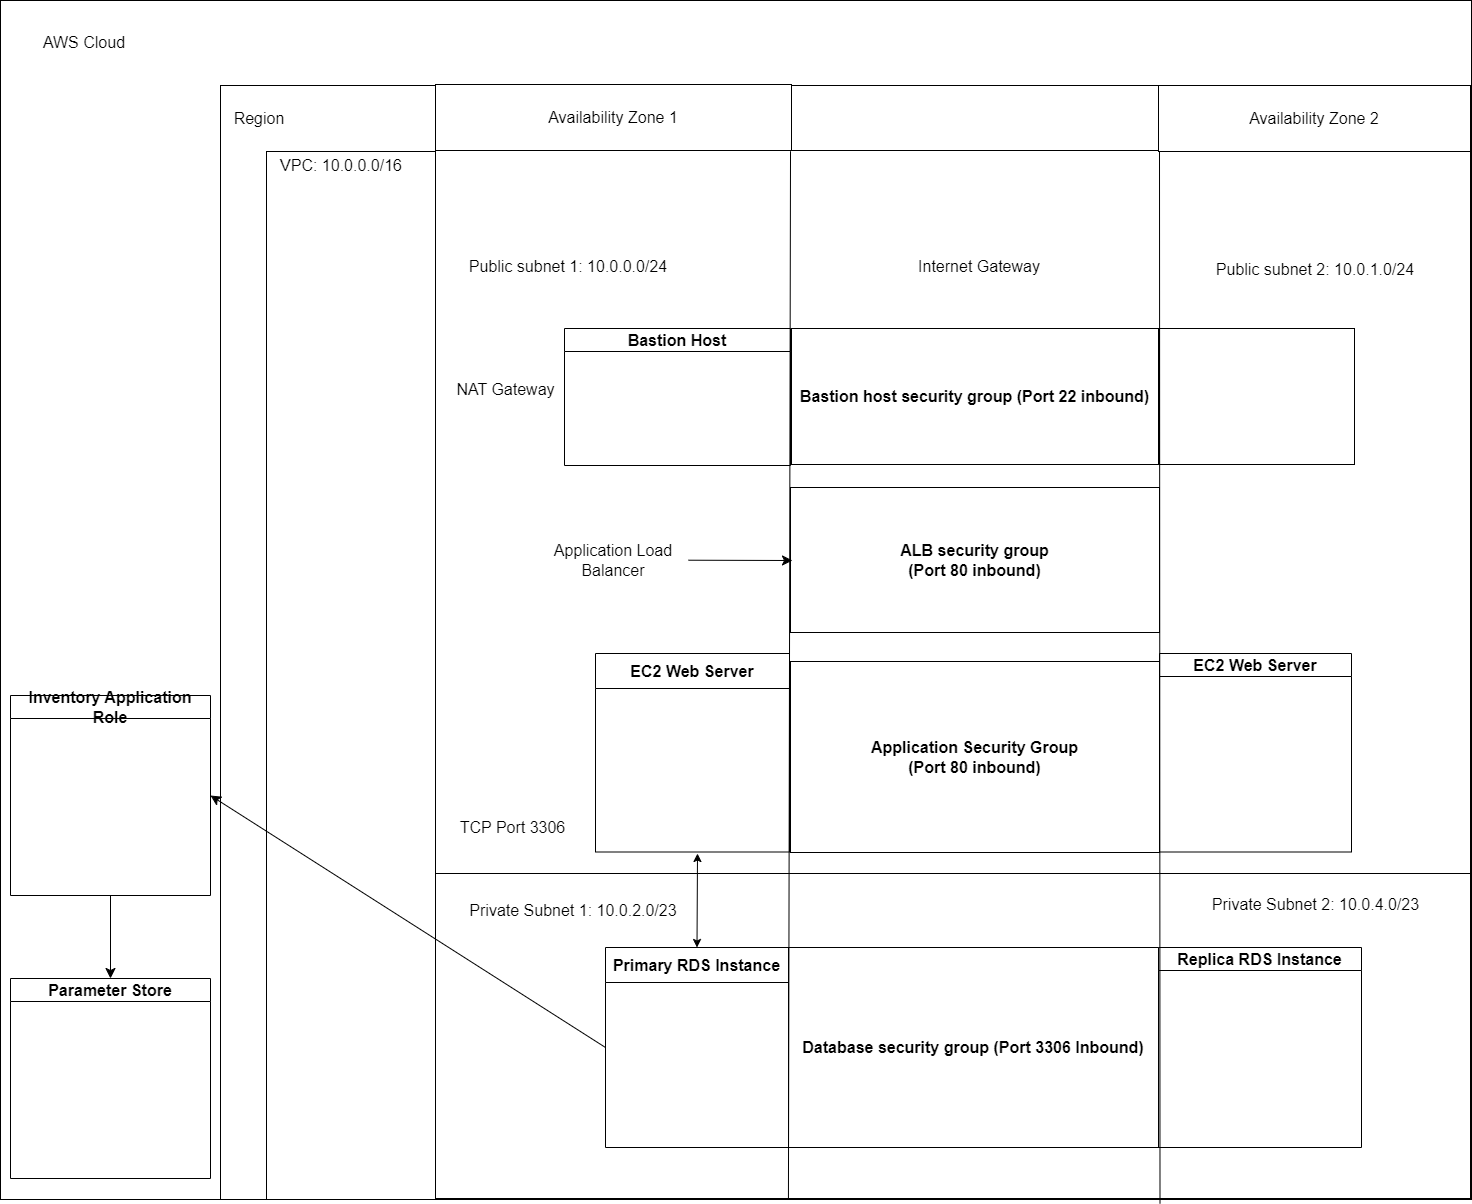

The diagram above was exported from draw.io. Its source (the exported page's mxGraphModel, read from the mxfile embedded in the PNG):
<mxGraphModel dx="2940" dy="2737" grid="0" gridSize="10" guides="1" tooltips="1" connect="1" arrows="1" fold="1" page="0" pageScale="1" pageWidth="850" pageHeight="1100" math="0" shadow="0">
  <root>
    <mxCell id="0" />
    <mxCell id="1" parent="0" />
    <mxCell id="zOX6b6yj8mW7uuleRq3M-67" value="" style="rounded=0;whiteSpace=wrap;html=1;fontSize=16;" vertex="1" parent="1">
      <mxGeometry x="-998" y="-730" width="1471" height="1199" as="geometry" />
    </mxCell>
    <mxCell id="zOX6b6yj8mW7uuleRq3M-63" value="" style="rounded=0;whiteSpace=wrap;html=1;fontSize=16;" vertex="1" parent="1">
      <mxGeometry x="-778" y="-645" width="1246" height="1114" as="geometry" />
    </mxCell>
    <mxCell id="zOX6b6yj8mW7uuleRq3M-62" value="" style="rounded=0;whiteSpace=wrap;html=1;fontSize=16;" vertex="1" parent="1">
      <mxGeometry x="-732" y="-579" width="1204" height="1048" as="geometry" />
    </mxCell>
    <mxCell id="zOX6b6yj8mW7uuleRq3M-28" value="" style="rounded=0;whiteSpace=wrap;html=1;fontSize=16;" vertex="1" parent="1">
      <mxGeometry x="-563" y="-580" width="1035" height="723" as="geometry" />
    </mxCell>
    <mxCell id="zOX6b6yj8mW7uuleRq3M-25" value="" style="rounded=0;whiteSpace=wrap;html=1;fontSize=16;" vertex="1" parent="1">
      <mxGeometry x="-563" y="143" width="1035" height="325" as="geometry" />
    </mxCell>
    <mxCell id="zOX6b6yj8mW7uuleRq3M-17" value="" style="edgeStyle=none;curved=1;rounded=0;orthogonalLoop=1;jettySize=auto;html=1;fontSize=12;startSize=8;endSize=8;" edge="1" parent="1" source="zOX6b6yj8mW7uuleRq3M-15" target="zOX6b6yj8mW7uuleRq3M-16">
      <mxGeometry relative="1" as="geometry" />
    </mxCell>
    <mxCell id="zOX6b6yj8mW7uuleRq3M-15" value="Primary RDS Instance" style="swimlane;whiteSpace=wrap;html=1;fontSize=16;startSize=35;" vertex="1" parent="1">
      <mxGeometry x="-393" y="217" width="183" height="200" as="geometry" />
    </mxCell>
    <mxCell id="zOX6b6yj8mW7uuleRq3M-16" value="Database security group (Port 3306 Inbound)" style="whiteSpace=wrap;html=1;fontSize=16;fontStyle=1;startSize=35;" vertex="1" parent="1">
      <mxGeometry x="-210" y="217" width="370" height="200" as="geometry" />
    </mxCell>
    <mxCell id="zOX6b6yj8mW7uuleRq3M-23" value="" style="edgeStyle=none;curved=1;rounded=0;orthogonalLoop=1;jettySize=auto;html=1;fontSize=12;startSize=8;endSize=8;" edge="1" parent="1" source="zOX6b6yj8mW7uuleRq3M-22" target="zOX6b6yj8mW7uuleRq3M-16">
      <mxGeometry relative="1" as="geometry" />
    </mxCell>
    <mxCell id="zOX6b6yj8mW7uuleRq3M-22" value="Replica RDS Instance" style="swimlane;whiteSpace=wrap;html=1;fontSize=16;" vertex="1" parent="1">
      <mxGeometry x="160" y="217" width="203" height="200" as="geometry" />
    </mxCell>
    <mxCell id="zOX6b6yj8mW7uuleRq3M-30" value="Application Security Group&lt;br&gt;(Port 80 inbound)" style="whiteSpace=wrap;html=1;fontSize=16;fontStyle=1;startSize=35;" vertex="1" parent="1">
      <mxGeometry x="-208" y="-69" width="369" height="191" as="geometry" />
    </mxCell>
    <mxCell id="zOX6b6yj8mW7uuleRq3M-31" value="EC2 Web Server" style="swimlane;whiteSpace=wrap;html=1;fontSize=16;" vertex="1" parent="1">
      <mxGeometry x="161" y="-77" width="192" height="198.5" as="geometry" />
    </mxCell>
    <mxCell id="zOX6b6yj8mW7uuleRq3M-33" value="EC2 Web Server" style="swimlane;whiteSpace=wrap;html=1;fontSize=16;startSize=35;" vertex="1" parent="1">
      <mxGeometry x="-403" y="-77" width="194" height="198.5" as="geometry" />
    </mxCell>
    <mxCell id="zOX6b6yj8mW7uuleRq3M-34" value="ALB security group&lt;br&gt;(Port 80 inbound)" style="whiteSpace=wrap;html=1;fontSize=16;fontStyle=1;startSize=35;" vertex="1" parent="1">
      <mxGeometry x="-208" y="-243" width="369" height="145" as="geometry" />
    </mxCell>
    <mxCell id="zOX6b6yj8mW7uuleRq3M-41" value="" style="rounded=0;orthogonalLoop=1;jettySize=auto;html=1;fontSize=12;exitX=0.5;exitY=0;exitDx=0;exitDy=0;endArrow=classic;endFill=1;startArrow=classic;startFill=1;" edge="1" parent="1" source="zOX6b6yj8mW7uuleRq3M-15">
      <mxGeometry relative="1" as="geometry">
        <mxPoint x="-301" y="123" as="targetPoint" />
      </mxGeometry>
    </mxCell>
    <mxCell id="zOX6b6yj8mW7uuleRq3M-35" value="Private Subnet 1: 10.0.2.0/23" style="text;html=1;strokeColor=none;fillColor=none;align=center;verticalAlign=middle;whiteSpace=wrap;rounded=0;fontSize=16;" vertex="1" parent="1">
      <mxGeometry x="-548" y="165" width="246" height="30" as="geometry" />
    </mxCell>
    <mxCell id="zOX6b6yj8mW7uuleRq3M-38" value="Private Subnet 2: 10.0.4.0/23" style="text;html=1;strokeColor=none;fillColor=none;align=center;verticalAlign=middle;whiteSpace=wrap;rounded=0;fontSize=16;" vertex="1" parent="1">
      <mxGeometry x="186.5" y="159" width="261" height="30" as="geometry" />
    </mxCell>
    <mxCell id="zOX6b6yj8mW7uuleRq3M-39" value="TCP Port 3306" style="text;html=1;strokeColor=none;fillColor=none;align=center;verticalAlign=middle;whiteSpace=wrap;rounded=0;fontSize=16;" vertex="1" parent="1">
      <mxGeometry x="-541" y="82" width="111" height="30" as="geometry" />
    </mxCell>
    <mxCell id="zOX6b6yj8mW7uuleRq3M-44" value="&lt;b&gt;Bastion host security group (Port 22 inbound)&lt;/b&gt;" style="rounded=0;whiteSpace=wrap;html=1;fontSize=16;" vertex="1" parent="1">
      <mxGeometry x="-207" y="-402" width="367" height="136" as="geometry" />
    </mxCell>
    <mxCell id="zOX6b6yj8mW7uuleRq3M-47" value="Bastion Host" style="swimlane;whiteSpace=wrap;html=1;fontSize=16;" vertex="1" parent="1">
      <mxGeometry x="-434" y="-402" width="226" height="137" as="geometry" />
    </mxCell>
    <mxCell id="zOX6b6yj8mW7uuleRq3M-48" value="" style="rounded=0;whiteSpace=wrap;html=1;fontSize=16;" vertex="1" parent="1">
      <mxGeometry x="161" y="-402" width="195" height="136" as="geometry" />
    </mxCell>
    <mxCell id="zOX6b6yj8mW7uuleRq3M-49" value="" style="endArrow=none;html=1;rounded=0;fontSize=12;startSize=8;endSize=8;curved=1;exitX=0.341;exitY=1.003;exitDx=0;exitDy=0;exitPerimeter=0;entryX=0.343;entryY=0.001;entryDx=0;entryDy=0;entryPerimeter=0;" edge="1" parent="1" source="zOX6b6yj8mW7uuleRq3M-25" target="zOX6b6yj8mW7uuleRq3M-28">
      <mxGeometry width="50" height="50" relative="1" as="geometry">
        <mxPoint x="-140" y="-390" as="sourcePoint" />
        <mxPoint x="-90" y="-440" as="targetPoint" />
      </mxGeometry>
    </mxCell>
    <mxCell id="zOX6b6yj8mW7uuleRq3M-50" value="" style="endArrow=none;html=1;rounded=0;fontSize=12;startSize=8;endSize=8;curved=1;exitX=0.7;exitY=1.015;exitDx=0;exitDy=0;exitPerimeter=0;" edge="1" parent="1" source="zOX6b6yj8mW7uuleRq3M-25">
      <mxGeometry width="50" height="50" relative="1" as="geometry">
        <mxPoint x="-75" y="-114" as="sourcePoint" />
        <mxPoint x="161" y="-584" as="targetPoint" />
      </mxGeometry>
    </mxCell>
    <mxCell id="zOX6b6yj8mW7uuleRq3M-52" value="Internet Gateway" style="text;html=1;strokeColor=none;fillColor=none;align=center;verticalAlign=middle;whiteSpace=wrap;rounded=0;fontSize=16;" vertex="1" parent="1">
      <mxGeometry x="-101" y="-479" width="164" height="30" as="geometry" />
    </mxCell>
    <mxCell id="zOX6b6yj8mW7uuleRq3M-53" value="Public subnet 1: 10.0.0.0/24" style="text;html=1;strokeColor=none;fillColor=none;align=center;verticalAlign=middle;whiteSpace=wrap;rounded=0;fontSize=16;" vertex="1" parent="1">
      <mxGeometry x="-548" y="-479" width="236" height="30" as="geometry" />
    </mxCell>
    <mxCell id="zOX6b6yj8mW7uuleRq3M-55" value="Public subnet 2: 10.0.1.0/24" style="text;html=1;strokeColor=none;fillColor=none;align=center;verticalAlign=middle;whiteSpace=wrap;rounded=0;fontSize=16;" vertex="1" parent="1">
      <mxGeometry x="199" y="-476" width="236" height="30" as="geometry" />
    </mxCell>
    <mxCell id="zOX6b6yj8mW7uuleRq3M-56" value="NAT Gateway" style="text;html=1;strokeColor=none;fillColor=none;align=center;verticalAlign=middle;whiteSpace=wrap;rounded=0;fontSize=16;" vertex="1" parent="1">
      <mxGeometry x="-545" y="-356" width="105" height="30" as="geometry" />
    </mxCell>
    <mxCell id="zOX6b6yj8mW7uuleRq3M-58" value="VPC:&amp;nbsp;10.0.0.0/16" style="text;html=1;strokeColor=none;fillColor=none;align=center;verticalAlign=middle;whiteSpace=wrap;rounded=0;fontSize=16;" vertex="1" parent="1">
      <mxGeometry x="-687" y="-580" width="60" height="30" as="geometry" />
    </mxCell>
    <mxCell id="zOX6b6yj8mW7uuleRq3M-60" value="Availability Zone 1" style="rounded=0;whiteSpace=wrap;html=1;fontSize=16;" vertex="1" parent="1">
      <mxGeometry x="-563" y="-646" width="356" height="66" as="geometry" />
    </mxCell>
    <mxCell id="zOX6b6yj8mW7uuleRq3M-61" value="Availability Zone 2" style="rounded=0;whiteSpace=wrap;html=1;fontSize=16;" vertex="1" parent="1">
      <mxGeometry x="160" y="-645" width="312" height="66" as="geometry" />
    </mxCell>
    <mxCell id="zOX6b6yj8mW7uuleRq3M-64" value="Region" style="text;html=1;strokeColor=none;fillColor=none;align=center;verticalAlign=middle;whiteSpace=wrap;rounded=0;fontSize=16;" vertex="1" parent="1">
      <mxGeometry x="-769" y="-627" width="60" height="30" as="geometry" />
    </mxCell>
    <mxCell id="zOX6b6yj8mW7uuleRq3M-68" value="AWS Cloud" style="text;html=1;strokeColor=none;fillColor=none;align=center;verticalAlign=middle;whiteSpace=wrap;rounded=0;fontSize=16;" vertex="1" parent="1">
      <mxGeometry x="-988" y="-703" width="148" height="30" as="geometry" />
    </mxCell>
    <mxCell id="zOX6b6yj8mW7uuleRq3M-72" value="" style="edgeStyle=none;curved=1;rounded=0;orthogonalLoop=1;jettySize=auto;html=1;fontSize=12;startSize=8;endSize=8;" edge="1" parent="1" source="zOX6b6yj8mW7uuleRq3M-70" target="zOX6b6yj8mW7uuleRq3M-71">
      <mxGeometry relative="1" as="geometry" />
    </mxCell>
    <mxCell id="zOX6b6yj8mW7uuleRq3M-70" value="Inventory Application Role" style="swimlane;whiteSpace=wrap;html=1;fontSize=16;" vertex="1" parent="1">
      <mxGeometry x="-988" y="-35" width="200" height="200" as="geometry" />
    </mxCell>
    <mxCell id="zOX6b6yj8mW7uuleRq3M-71" value="Parameter Store" style="swimlane;whiteSpace=wrap;html=1;fontSize=16;" vertex="1" parent="1">
      <mxGeometry x="-988" y="248" width="200" height="200" as="geometry" />
    </mxCell>
    <mxCell id="zOX6b6yj8mW7uuleRq3M-73" value="" style="endArrow=classic;startArrow=none;html=1;rounded=0;fontSize=12;startSize=8;endSize=8;curved=1;entryX=1;entryY=0.5;entryDx=0;entryDy=0;exitX=0;exitY=0.5;exitDx=0;exitDy=0;startFill=0;" edge="1" parent="1" source="zOX6b6yj8mW7uuleRq3M-15" target="zOX6b6yj8mW7uuleRq3M-70">
      <mxGeometry width="50" height="50" relative="1" as="geometry">
        <mxPoint x="-493" y="33" as="sourcePoint" />
        <mxPoint x="-443" y="-17" as="targetPoint" />
      </mxGeometry>
    </mxCell>
    <mxCell id="zOX6b6yj8mW7uuleRq3M-74" value="Application Load Balancer" style="text;html=1;strokeColor=none;fillColor=none;align=center;verticalAlign=middle;whiteSpace=wrap;rounded=0;fontSize=16;" vertex="1" parent="1">
      <mxGeometry x="-460" y="-185.5" width="150" height="30" as="geometry" />
    </mxCell>
    <mxCell id="zOX6b6yj8mW7uuleRq3M-75" value="" style="endArrow=classic;html=1;rounded=0;fontSize=12;startSize=8;endSize=8;curved=1;" edge="1" parent="1" source="zOX6b6yj8mW7uuleRq3M-74">
      <mxGeometry width="50" height="50" relative="1" as="geometry">
        <mxPoint x="-249" y="-124" as="sourcePoint" />
        <mxPoint x="-206" y="-170" as="targetPoint" />
      </mxGeometry>
    </mxCell>
  </root>
</mxGraphModel>